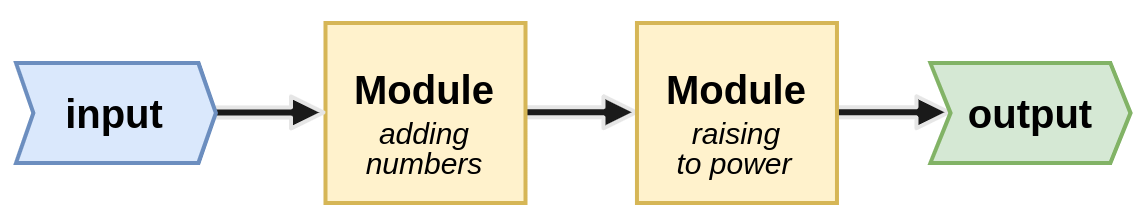

The diagram above was exported from draw.io. Its source (the exported page's mxGraphModel, read from the mxfile embedded in the PNG):
<mxGraphModel dx="1030" dy="594" grid="1" gridSize="10" guides="1" tooltips="1" connect="1" arrows="1" fold="1" page="1" pageScale="1" pageWidth="850" pageHeight="1100" math="0" shadow="0">
  <root>
    <mxCell id="TiT_7UBAjrZsNmucHxVZ-0" />
    <mxCell id="TiT_7UBAjrZsNmucHxVZ-1" parent="TiT_7UBAjrZsNmucHxVZ-0" />
    <mxCell id="Q6MkbYh9RSTvbRx-5hs7-0" value="" style="rounded=0;whiteSpace=wrap;html=1;fontSize=15;strokeWidth=2;strokeColor=none;fillColor=none;" vertex="1" parent="TiT_7UBAjrZsNmucHxVZ-1">
      <mxGeometry x="160" y="150" width="570" height="110" as="geometry" />
    </mxCell>
    <mxCell id="Q6MkbYh9RSTvbRx-5hs7-1" value="" style="shape=flexArrow;endArrow=classic;html=1;shadow=0;strokeColor=#E6E6E6;fillColor=#1A1A1A;width=4;endSize=4.75;endWidth=9;strokeWidth=2;" edge="1" parent="TiT_7UBAjrZsNmucHxVZ-1">
      <mxGeometry width="50" height="50" relative="1" as="geometry">
        <mxPoint x="377.53999999999996" y="204.66000000000008" as="sourcePoint" />
        <mxPoint x="477.53999999999996" y="204.66000000000008" as="targetPoint" />
      </mxGeometry>
    </mxCell>
    <mxCell id="Q6MkbYh9RSTvbRx-5hs7-2" value="" style="shape=flexArrow;endArrow=classic;html=1;shadow=0;strokeColor=#E6E6E6;fillColor=#1A1A1A;width=4;endSize=4.75;endWidth=9;strokeWidth=2;" edge="1" parent="TiT_7UBAjrZsNmucHxVZ-1">
      <mxGeometry width="50" height="50" relative="1" as="geometry">
        <mxPoint x="533.98" y="204.66000000000008" as="sourcePoint" />
        <mxPoint x="633.98" y="204.66000000000008" as="targetPoint" />
      </mxGeometry>
    </mxCell>
    <mxCell id="Q6MkbYh9RSTvbRx-5hs7-3" value="&lt;b&gt;output&lt;/b&gt;" style="shape=step;perimeter=stepPerimeter;whiteSpace=wrap;html=1;fixedSize=1;fontSize=20;strokeColor=#82b366;strokeWidth=2;fillColor=#d5e8d4;size=10;" vertex="1" parent="TiT_7UBAjrZsNmucHxVZ-1">
      <mxGeometry x="623.74" y="180" width="100" height="50" as="geometry" />
    </mxCell>
    <mxCell id="Q6MkbYh9RSTvbRx-5hs7-4" value="" style="group" vertex="1" connectable="0" parent="TiT_7UBAjrZsNmucHxVZ-1">
      <mxGeometry x="476.98" y="160" width="100" height="90" as="geometry" />
    </mxCell>
    <mxCell id="Q6MkbYh9RSTvbRx-5hs7-5" value="&lt;b&gt;Module&lt;br&gt;&lt;br&gt;&lt;/b&gt;" style="whiteSpace=wrap;html=1;fillColor=#fff2cc;strokeColor=#d6b656;strokeWidth=2;fontStyle=0;fontSize=20;" vertex="1" parent="Q6MkbYh9RSTvbRx-5hs7-4">
      <mxGeometry width="100" height="90" as="geometry" />
    </mxCell>
    <mxCell id="Q6MkbYh9RSTvbRx-5hs7-6" value="raising" style="text;html=1;strokeColor=none;fillColor=none;align=center;verticalAlign=middle;whiteSpace=wrap;rounded=0;fontFamily=Helvetica;fontSize=15;fontStyle=2;spacing=2;" vertex="1" parent="Q6MkbYh9RSTvbRx-5hs7-4">
      <mxGeometry x="16.879999999999995" y="34.5" width="66.25" height="40" as="geometry" />
    </mxCell>
    <mxCell id="Q6MkbYh9RSTvbRx-5hs7-7" value="to power" style="text;html=1;strokeColor=none;fillColor=none;align=center;verticalAlign=middle;whiteSpace=wrap;rounded=0;fontFamily=Helvetica;fontSize=15;fontStyle=2;spacing=2;" vertex="1" parent="Q6MkbYh9RSTvbRx-5hs7-4">
      <mxGeometry x="16.370000000000005" y="50" width="66.25" height="40" as="geometry" />
    </mxCell>
    <mxCell id="Q6MkbYh9RSTvbRx-5hs7-8" value="" style="group" vertex="1" connectable="0" parent="TiT_7UBAjrZsNmucHxVZ-1">
      <mxGeometry x="321.25" y="160" width="100" height="90" as="geometry" />
    </mxCell>
    <mxCell id="Q6MkbYh9RSTvbRx-5hs7-9" value="&lt;b&gt;Module&lt;br&gt;&lt;br&gt;&lt;/b&gt;" style="whiteSpace=wrap;html=1;fillColor=#fff2cc;strokeColor=#d6b656;strokeWidth=2;fontStyle=0;fontSize=20;" vertex="1" parent="Q6MkbYh9RSTvbRx-5hs7-8">
      <mxGeometry width="100" height="90" as="geometry" />
    </mxCell>
    <mxCell id="Q6MkbYh9RSTvbRx-5hs7-10" value="adding" style="text;html=1;strokeColor=none;fillColor=none;align=center;verticalAlign=middle;whiteSpace=wrap;rounded=0;fontFamily=Helvetica;fontSize=15;fontStyle=2;spacing=2;" vertex="1" parent="Q6MkbYh9RSTvbRx-5hs7-8">
      <mxGeometry x="16.879999999999995" y="34.5" width="66.25" height="40" as="geometry" />
    </mxCell>
    <mxCell id="Q6MkbYh9RSTvbRx-5hs7-11" value="numbers" style="text;html=1;strokeColor=none;fillColor=none;align=center;verticalAlign=middle;whiteSpace=wrap;rounded=0;fontFamily=Helvetica;fontSize=15;fontStyle=2;spacing=2;" vertex="1" parent="Q6MkbYh9RSTvbRx-5hs7-8">
      <mxGeometry x="7.370000000000001" y="50" width="83.63" height="40" as="geometry" />
    </mxCell>
    <mxCell id="Q6MkbYh9RSTvbRx-5hs7-12" value="" style="shape=flexArrow;endArrow=classic;html=1;shadow=0;strokeColor=#E6E6E6;fillColor=#1A1A1A;width=4;endSize=4.75;endWidth=9;strokeWidth=2;" edge="1" parent="TiT_7UBAjrZsNmucHxVZ-1">
      <mxGeometry width="50" height="50" relative="1" as="geometry">
        <mxPoint x="221.25" y="204.71000000000004" as="sourcePoint" />
        <mxPoint x="321.25" y="204.71000000000004" as="targetPoint" />
      </mxGeometry>
    </mxCell>
    <mxCell id="Q6MkbYh9RSTvbRx-5hs7-13" value="&lt;b&gt;input&lt;/b&gt;" style="shape=step;perimeter=stepPerimeter;whiteSpace=wrap;html=1;fixedSize=1;fontSize=20;strokeColor=#6c8ebf;strokeWidth=2;fillColor=#dae8fc;size=8.75;" vertex="1" parent="TiT_7UBAjrZsNmucHxVZ-1">
      <mxGeometry x="166.49" y="180" width="100" height="50" as="geometry" />
    </mxCell>
  </root>
</mxGraphModel>